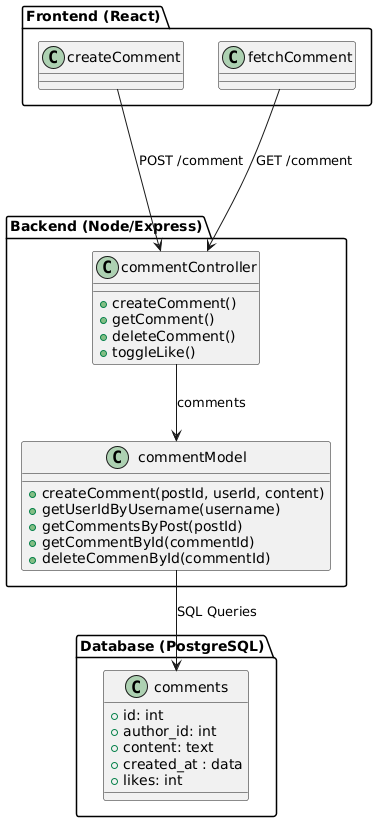

The diagram above was rendered by PlantUML. Its source (embedded in the PNG):
@startuml
package "Frontend (React)" {
    class createComment
    class fetchComment
}

package "Backend (Node/Express)" {
class commentController {
    + createComment()
    + getComment()
    + deleteComment()
    + toggleLike()
}

class commentModel {
    + createComment(postId, userId, content)
    + getUserIdByUsername(username)
    + getCommentsByPost(postId)
    + getCommentById(commentId)
    + deleteCommenById(commentId)
    }
}

package "Database (PostgreSQL)" {
    class comments {
        + id: int
        + author_id: int
        + content: text
        + created_at : data
        + likes: int 
    }
}
' Define relationships between frontend classes and backend controller
createComment --> commentController : "POST /comment"
fetchComment ---> commentController :"GET /comment"


' Define relationships between backend controller and database model
commentController --> commentModel : "comments"
commentModel --> comments : "SQL Queries"
@enduml